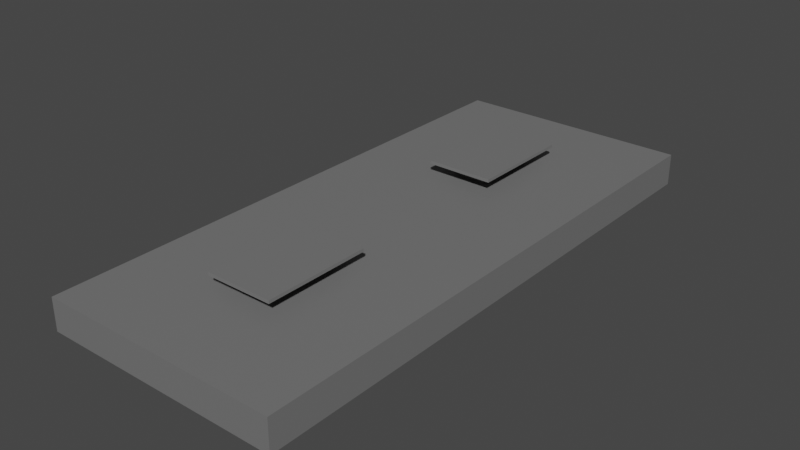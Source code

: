 # Source: Ceiling_Lamp.blend  (saved by Blender 2.82.7; exported with 4.5.12 LTS)
import bpy
from mathutils import Matrix  # noqa: F401  (used for matrix-valued properties, if any)

bpy.ops.wm.read_factory_settings(use_empty=True)
scene = bpy.context.scene
scene.name = 'Scene'

# ---- collections
col_collection = bpy.data.collections.new('Collection'); scene.collection.children.link(col_collection)

# ---- materials (node trees are filled in below, after node groups)
mat_ceilinglamp = bpy.data.materials.new('CeilingLamp')
mat_ceilinglamp.alpha_threshold = 0.0
mat_ceilinglamp.use_transparent_shadow = False
mat_ceilinglamp.line_color = (0.0, 0.0, 0.0, 1.0)
mat_lightbulb = bpy.data.materials.new('Lightbulb')
mat_lightbulb.use_transparent_shadow = False

# ---- material node trees
mat_ceilinglamp.use_nodes = True; mat_ceilinglamp.node_tree.nodes.clear()
_N = mat_ceilinglamp.node_tree.nodes; _L = mat_ceilinglamp.node_tree.links
n0 = _N.new('ShaderNodeOutputMaterial'); n0.name = 'Material Output'; n0.location = (300, 300)
n1 = _N.new('ShaderNodeBsdfPrincipled'); n1.name = 'Principled BSDF'; n1.location = (10, 300)
n1.distribution = 'GGX'
n1.subsurface_method = 'BURLEY'
n1.inputs[0].default_value = (0.1734, 0.1734, 0.1734, 1.0)
n1.inputs[2].default_value = 0.4
n1.inputs[3].default_value = 1.45
n1.inputs[27].default_value = (0.0, 0.0, 0.0, 1.0)
n1.inputs[28].default_value = 1.0
_L.new(n1.outputs[0], n0.inputs[0])
n0.is_active_output = True
mat_lightbulb.use_nodes = True; mat_lightbulb.node_tree.nodes.clear()
_N = mat_lightbulb.node_tree.nodes; _L = mat_lightbulb.node_tree.links
n0 = _N.new('ShaderNodeOutputMaterial'); n0.name = 'Material Output'; n0.location = (300, 300)
n1 = _N.new('ShaderNodeBsdfPrincipled'); n1.name = 'Principled BSDF'; n1.location = (10, 300)
n1.distribution = 'GGX'
n1.subsurface_method = 'BURLEY'
n1.inputs[3].default_value = 1.45
n1.inputs[27].default_value = (0.0, 0.0, 0.0, 1.0)
n1.inputs[28].default_value = 1.0
_L.new(n1.outputs[0], n0.inputs[0])
n0.is_active_output = True

# ---- world
world_world = bpy.data.worlds.new('World'); scene.world = world_world
world_world.use_nodes = True; world_world.node_tree.nodes.clear()
_N = world_world.node_tree.nodes; _L = world_world.node_tree.links
n0 = _N.new('ShaderNodeOutputWorld'); n0.name = 'World Output'; n0.location = (300, 300)
n1 = _N.new('ShaderNodeBackground'); n1.name = 'Background'; n1.location = (10, 300)
n1.inputs[0].default_value = (0.05088, 0.05088, 0.05088, 1.0)
_L.new(n1.outputs[0], n0.inputs[0])
n0.is_active_output = True
world_world.color = (0.05088, 0.05088, 0.05088)
world_world.use_sun_shadow = False
world_world.sun_shadow_jitter_overblur = 0.0

# ---- meshes
me_cube_001 = bpy.data.meshes.new('Cube.001')
me_cube_001.from_pydata([(0.151, 0.151, -0.15), (0.125, 0.125, -0.05), (0.151, 1.849, -0.15), (0.125, 1.875, -0.05), (0.849, 0.151, -0.15), (0.875, 0.125, -0.05), (0.849, 1.849, -0.15), (0.875, 1.875, -0.05), (0.125, 1.875, -0.15), (0.125, 0.125, -0.15), (0.875, 1.875, -0.15), (0.875, 0.125, -0.15), (0.1766, 1.787, -0.1), (0.1766, 0.2133, -0.1), (0.8234, 1.787, -0.1), (0.8234, 0.2133, -0.1), (0.125, 1.0, -0.15), (0.125, 1.0, -0.05), (0.875, 1.0, -0.15), (0.875, 1.0, -0.05), (0.151, 1.0, -0.15), (0.849, 1.0, -0.15), (0.1766, 1.0, -0.1), (0.8234, 1.0, -0.1), (0.545, 0.67, -0.05), (0.455, 0.67, -0.05), (0.455, 0.455, -0.05), (0.545, 0.455, -0.05), (0.545, 1.545, -0.05), (0.455, 1.545, -0.05), (0.455, 1.33, -0.05), (0.545, 1.33, -0.05), (0.455, 0.67, -0.01), (0.545, 0.67, -0.01), (0.545, 0.455, -0.01), (0.455, 0.455, -0.01), (0.455, 1.545, -0.01), (0.545, 1.545, -0.01), (0.545, 1.33, -0.01), (0.455, 1.33, -0.01), (0.455, 0.67, 0.0), (0.545, 0.67, 0.0), (0.545, 0.455, 0.0), (0.455, 0.455, 0.0), (0.455, 1.545, 0.0), (0.545, 1.545, 0.0), (0.545, 1.33, 0.0), (0.455, 1.33, 0.0), (0.3945, 0.7305, -0.01), (0.6055, 0.7305, -0.01), (0.6055, 0.3945, -0.01), (0.3945, 0.3945, -0.01), (0.3945, 1.605, -0.01), (0.6055, 1.605, -0.01), (0.6055, 1.27, -0.01), (0.3945, 1.27, -0.01), (0.3945, 0.7305, 0.0), (0.6055, 0.7305, 0.0), (0.6055, 0.3945, 0.0), (0.3945, 0.3945, 0.0), (0.3945, 1.605, 0.0), (0.6055, 1.605, 0.0), (0.6055, 1.27, 0.0), (0.3945, 1.27, 0.0)], [], [(16, 17, 3, 8), (8, 3, 7, 10), (18, 19, 5, 11), (11, 5, 1, 9), (4, 0, 13, 15), (28, 29, 36, 37), (20, 0, 9, 16), (6, 2, 8, 10), (21, 6, 10, 18), (0, 4, 11, 9), (22, 23, 15, 13), (2, 6, 14, 12), (21, 4, 15, 23), (20, 2, 12, 22), (0, 20, 22, 13), (6, 21, 23, 14), (12, 14, 23, 22), (4, 21, 18, 11), (2, 20, 16, 8), (29, 30, 39, 36), (10, 7, 19, 18), (9, 1, 17, 16), (19, 17, 25, 24), (17, 1, 26, 25), (1, 5, 27, 26), (5, 19, 24, 27), (7, 3, 29, 28), (3, 17, 30, 29), (17, 19, 31, 30), (19, 7, 28, 31), (37, 36, 52, 53), (43, 40, 56, 59), (25, 26, 35, 32), (30, 31, 38, 39), (24, 25, 32, 33), (31, 28, 37, 38), (26, 27, 34, 35), (27, 24, 33, 34), (41, 40, 43, 42), (45, 44, 47, 46), (35, 34, 50, 51), (41, 42, 58, 57), (32, 35, 51, 48), (40, 41, 57, 56), (34, 33, 49, 50), (46, 47, 63, 62), (51, 50, 58, 59), (54, 53, 61, 62), (50, 49, 57, 58), (52, 55, 63, 60), (53, 52, 60, 61), (48, 51, 59, 56), (49, 48, 56, 57), (55, 54, 62, 63), (42, 43, 59, 58), (38, 37, 53, 54), (44, 45, 61, 60), (36, 39, 55, 52), (45, 46, 62, 61), (39, 38, 54, 55), (47, 44, 60, 63), (33, 32, 48, 49)])
_uv = me_cube_001.uv_layers.new(name='UVMap')
_uv.uv.foreach_set('vector', [0.375, 0.125, 0.625, 0.125, 0.625, 0.25, 0.375, 0.25, 0.375, 0.25, 0.625, 0.25, 0.625, 0.5, 0.375, 0.5, 0.375, 0.625, 0.625, 0.625, 0.625, 0.75, 0.375, 0.75, 0.375, 0.75, 0.625, 0.75, 0.625, 1.0, 0.375, 1.0, 0.3663, 0.7413, 0.1337, 0.7413, 0.1337, 0.7413, 0.3663, 0.7413, 0.735, 0.5471, 0.765, 0.5471, 0.765, 0.5471, 0.735, 0.5471, 0.1337, 0.625, 0.1337, 0.7413, 0.125, 0.75, 0.125, 0.625, 0.3663, 0.5087, 0.1337, 0.5087, 0.125, 0.5, 0.375, 0.5, 0.3663, 0.625, 0.3663, 0.5087, 0.375, 0.5, 0.375, 0.625, 0.1337, 0.7413, 0.3663, 0.7413, 0.375, 0.75, 0.125, 0.75, 0.1337, 0.625, 0.3663, 0.625, 0.3663, 0.7413, 0.1337, 0.7413, 0.1337, 0.5087, 0.3663, 0.5087, 0.3663, 0.5087, 0.1337, 0.5087, 0.3663, 0.625, 0.3663, 0.7413, 0.3663, 0.7413, 0.3663, 0.625, 0.1337, 0.625, 0.1337, 0.5087, 0.1337, 0.5087, 0.1337, 0.625, 0.1337, 0.7413, 0.1337, 0.625, 0.1337, 0.625, 0.1337, 0.7413, 0.3663, 0.5087, 0.3663, 0.625, 0.3663, 0.625, 0.3663, 0.5087, 0.1337, 0.5087, 0.3663, 0.5087, 0.3663, 0.625, 0.1337, 0.625, 0.3663, 0.7413, 0.3663, 0.625, 0.375, 0.625, 0.375, 0.75, 0.1337, 0.5087, 0.1337, 0.625, 0.125, 0.625, 0.125, 0.5, 0.765, 0.5471, 0.765, 0.5779, 0.765, 0.5779, 0.765, 0.5471, 0.375, 0.5, 0.625, 0.5, 0.625, 0.625, 0.375, 0.625, 0.375, 0.0, 0.625, 0.0, 0.625, 0.125, 0.375, 0.125, 0.625, 0.625, 0.875, 0.625, 0.765, 0.6721, 0.735, 0.6721, 0.875, 0.625, 0.875, 0.75, 0.765, 0.7029, 0.765, 0.6721, 0.875, 0.75, 0.625, 0.75, 0.735, 0.7029, 0.765, 0.7029, 0.625, 0.75, 0.625, 0.625, 0.735, 0.6721, 0.735, 0.7029, 0.625, 0.5, 0.875, 0.5, 0.765, 0.5471, 0.735, 0.5471, 0.875, 0.5, 0.875, 0.625, 0.765, 0.5779, 0.765, 0.5471, 0.875, 0.625, 0.625, 0.625, 0.735, 0.5779, 0.765, 0.5779, 0.625, 0.625, 0.625, 0.5, 0.735, 0.5471, 0.735, 0.5779, 0.735, 0.5471, 0.765, 0.5471, 0.765, 0.5471, 0.735, 0.5471, 0.765, 0.7029, 0.765, 0.6721, 0.765, 0.6721, 0.765, 0.7029, 0.765, 0.6721, 0.765, 0.7029, 0.765, 0.7029, 0.765, 0.6721, 0.765, 0.5779, 0.735, 0.5779, 0.735, 0.5779, 0.765, 0.5779, 0.735, 0.6721, 0.765, 0.6721, 0.765, 0.6721, 0.735, 0.6721, 0.735, 0.5779, 0.735, 0.5471, 0.735, 0.5471, 0.735, 0.5779, 0.765, 0.7029, 0.735, 0.7029, 0.735, 0.7029, 0.765, 0.7029, 0.735, 0.7029, 0.735, 0.6721, 0.735, 0.6721, 0.735, 0.7029, 0.735, 0.6721, 0.765, 0.6721, 0.765, 0.7029, 0.735, 0.7029, 0.735, 0.5471, 0.765, 0.5471, 0.765, 0.5779, 0.735, 0.5779, 0.765, 0.7029, 0.735, 0.7029, 0.735, 0.7029, 0.765, 0.7029, 0.735, 0.6721, 0.735, 0.7029, 0.735, 0.7029, 0.735, 0.6721, 0.765, 0.6721, 0.765, 0.7029, 0.765, 0.7029, 0.765, 0.6721, 0.765, 0.6721, 0.735, 0.6721, 0.735, 0.6721, 0.765, 0.6721, 0.735, 0.7029, 0.735, 0.6721, 0.735, 0.6721, 0.735, 0.7029, 0.735, 0.5779, 0.765, 0.5779, 0.765, 0.5779, 0.735, 0.5779, 0.765, 0.7029, 0.735, 0.7029, 0.735, 0.7029, 0.765, 0.7029, 0.735, 0.5779, 0.735, 0.5471, 0.735, 0.5471, 0.735, 0.5779, 0.735, 0.7029, 0.735, 0.6721, 0.735, 0.6721, 0.735, 0.7029, 0.765, 0.5471, 0.765, 0.5779, 0.765, 0.5779, 0.765, 0.5471, 0.735, 0.5471, 0.765, 0.5471, 0.765, 0.5471, 0.735, 0.5471, 0.765, 0.6721, 0.765, 0.7029, 0.765, 0.7029, 0.765, 0.6721, 0.735, 0.6721, 0.765, 0.6721, 0.765, 0.6721, 0.735, 0.6721, 0.765, 0.5779, 0.735, 0.5779, 0.735, 0.5779, 0.765, 0.5779, 0.735, 0.7029, 0.765, 0.7029, 0.765, 0.7029, 0.735, 0.7029, 0.735, 0.5779, 0.735, 0.5471, 0.735, 0.5471, 0.735, 0.5779, 0.765, 0.5471, 0.735, 0.5471, 0.735, 0.5471, 0.765, 0.5471, 0.765, 0.5471, 0.765, 0.5779, 0.765, 0.5779, 0.765, 0.5471, 0.735, 0.5471, 0.735, 0.5779, 0.735, 0.5779, 0.735, 0.5471, 0.765, 0.5779, 0.735, 0.5779, 0.735, 0.5779, 0.765, 0.5779, 0.765, 0.5779, 0.765, 0.5471, 0.765, 0.5471, 0.765, 0.5779, 0.735, 0.6721, 0.765, 0.6721, 0.765, 0.6721, 0.735, 0.6721])
me_cube_001.materials.append(mat_ceilinglamp)
me_cube_001.use_remesh_fix_poles = True
me_cube_001.use_remesh_preserve_attributes = False
me_cube_001.use_mirror_vertex_groups = False
me_cube_001.update()
me_cylinder = bpy.data.meshes.new('Cylinder')
me_cylinder.from_pydata([(0.75, 0.19, -0.12), (0.75, 1.81, -0.12), (0.7641, 0.19, -0.1141), (0.7641, 1.81, -0.1141), (0.77, 0.19, -0.1), (0.77, 1.81, -0.1), (0.7641, 0.19, -0.08586), (0.7641, 1.81, -0.08586), (0.75, 0.19, -0.08), (0.75, 1.81, -0.08), (0.7359, 0.19, -0.08586), (0.7359, 1.81, -0.08586), (0.73, 0.19, -0.1), (0.73, 1.81, -0.1), (0.7359, 0.19, -0.1141), (0.7359, 1.81, -0.1141)], [], [(0, 1, 3, 2), (2, 3, 5, 4), (4, 5, 7, 6), (6, 7, 9, 8), (8, 9, 11, 10), (10, 11, 13, 12), (3, 1, 15, 13, 11, 9, 7, 5), (12, 13, 15, 14), (14, 15, 1, 0), (0, 2, 4, 6, 8, 10, 12, 14)])
me_cylinder.polygons.foreach_set('use_smooth', [True] * 10)
_uv = me_cylinder.uv_layers.new(name='UVMap')
_uv.uv.foreach_set('vector', [1.0, 0.5, 1.0, 1.0, 0.875, 1.0, 0.875, 0.5, 0.875, 0.5, 0.875, 1.0, 0.75, 1.0, 0.75, 0.5, 0.75, 0.5, 0.75, 1.0, 0.625, 1.0, 0.625, 0.5, 0.625, 0.5, 0.625, 1.0, 0.5, 1.0, 0.5, 0.5, 0.5, 0.5, 0.5, 1.0, 0.375, 1.0, 0.375, 0.5, 0.375, 0.5, 0.375, 1.0, 0.25, 1.0, 0.25, 0.5, 0.4197, 0.4197, 0.25, 0.49, 0.08029, 0.4197, 0.01, 0.25, 0.08029, 0.08029, 0.25, 0.01, 0.4197, 0.08029, 0.49, 0.25, 0.25, 0.5, 0.25, 1.0, 0.125, 1.0, 0.125, 0.5, 0.125, 0.5, 0.125, 1.0, 0.0, 1.0, 0.0, 0.5, 0.75, 0.49, 0.9197, 0.4197, 0.99, 0.25, 0.9197, 0.08029, 0.75, 0.01, 0.5803, 0.08029, 0.51, 0.25, 0.5803, 0.4197])
me_cylinder.materials.append(mat_lightbulb)
me_cylinder.use_remesh_fix_poles = True
me_cylinder.use_remesh_preserve_attributes = False
me_cylinder.use_mirror_vertex_groups = False
me_cylinder.update()

# ---- objects
ob_ceilinglamp = bpy.data.objects.new('CeilingLamp', me_cube_001)
ob_lightbulbs = bpy.data.objects.new('Lightbulbs', me_cylinder)

# ---- transforms, parenting, visibility, modifiers, constraints
ob_ceilinglamp.location = (0.0, 0.0, 0.0)
ob_ceilinglamp.lineart.crease_threshold = 0.0
ob_lightbulbs.location = (0.0, 0.0, 0.0)
ob_lightbulbs.lineart.crease_threshold = 0.0
_m = ob_lightbulbs.modifiers.new('Array', 'ARRAY')
_m.count = 6
_m.use_constant_offset = True
_m.constant_offset_displace = (-0.1, 0.0, 0.0)
_m.use_relative_offset = False

# ---- collection membership
col_collection.objects.link(ob_ceilinglamp)
col_collection.objects.link(ob_lightbulbs)

# ---- scene / render settings (as saved in the file)
scene.frame_start = 1; scene.frame_end = 250; scene.frame_set(0)
scene.render.engine = 'BLENDER_EEVEE_NEXT'
scene.cycles.use_denoising = False
scene.cycles.samples = 128
scene.cycles.sampling_pattern = 'TABULATED_SOBOL'
scene.cycles.use_adaptive_sampling = False
scene.cycles.use_light_tree = False
scene.view_settings.view_transform = 'Filmic'
bpy.context.view_layer.update()

# ---- added for rendering (the .blend has no active camera and no usable light): camera, sun
cam_auto = bpy.data.cameras.new('AutoCamera')
cam_auto.lens = 50.0
cam_auto.sensor_width = 36.0
cam_auto.clip_end = 1000.0
ob_auto_camera = bpy.data.objects.new('AutoCamera', cam_auto)
scene.collection.objects.link(ob_auto_camera)
ob_auto_camera.location = (2.26703, -1.12044, 1.33863)
ob_auto_camera.rotation_euler = (1.09748, -7.21219e-08, 0.694738)
scene.camera = ob_auto_camera
light_auto_sun = bpy.data.lights.new('AutoSun', 'SUN')
light_auto_sun.energy = 3.0
light_auto_sun.angle = 0.0523599
ob_auto_sun = bpy.data.objects.new('AutoSun', light_auto_sun)
scene.collection.objects.link(ob_auto_sun)
ob_auto_sun.rotation_euler = (0.872665, 0.174533, 0.523599)
bpy.context.view_layer.update()
